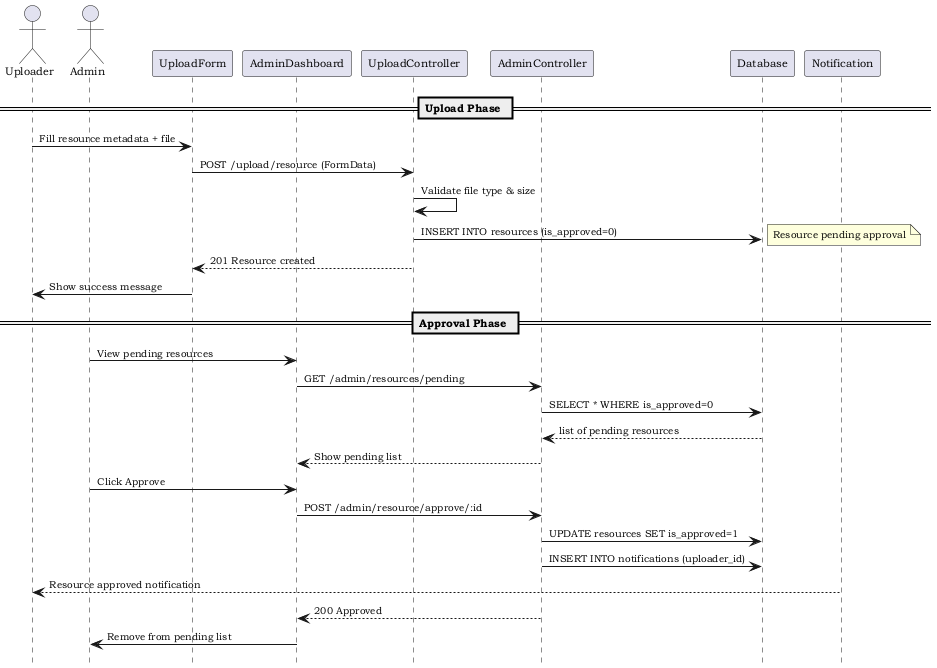

The diagram above was rendered by PlantUML. Its source (embedded in the PNG):
@startuml
!include 00-skin.iuml
hide footbox

actor "Uploader" as UP
actor "Admin" as AD
participant "UploadForm" as UF
participant "AdminDashboard" as ADB
participant "UploadController" as UC
participant "AdminController" as AC
participant "Database" as DB
participant "Notification" as NOTIF

== Upload Phase ==
UP -> UF: Fill resource metadata + file
UF -> UC: POST /upload/resource (FormData)
UC -> UC: Validate file type & size
UC -> DB: INSERT INTO resources (is_approved=0)
note right: Resource pending approval
UC --> UF: 201 Resource created
UF -> UP: Show success message

== Approval Phase ==
AD -> ADB: View pending resources
ADB -> AC: GET /admin/resources/pending
AC -> DB: SELECT * WHERE is_approved=0
DB --> AC: list of pending resources
AC --> ADB: Show pending list
AD -> ADB: Click Approve
ADB -> AC: POST /admin/resource/approve/:id
AC -> DB: UPDATE resources SET is_approved=1
AC -> DB: INSERT INTO notifications (uploader_id)
NOTIF --> UP: Resource approved notification
AC --> ADB: 200 Approved
ADB -> AD: Remove from pending list
@enduml